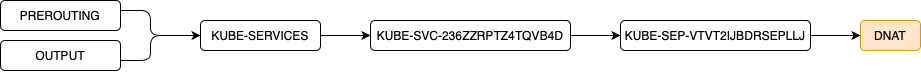

The diagram above was exported from draw.io. Its source (the exported page's mxGraphModel, read from the mxfile embedded in the PNG):
<mxGraphModel dx="1035" dy="670" grid="1" gridSize="10" guides="1" tooltips="1" connect="1" arrows="1" fold="1" page="1" pageScale="1" pageWidth="827" pageHeight="1169" math="0" shadow="0">
  <root>
    <mxCell id="0" />
    <mxCell id="1" parent="0" />
    <mxCell id="1mS7opx8zlZmstoEC9tE-2" value="PREROUTING" style="rounded=1;whiteSpace=wrap;html=1;" vertex="1" parent="1">
      <mxGeometry x="20" y="180" width="120" height="30" as="geometry" />
    </mxCell>
    <mxCell id="1mS7opx8zlZmstoEC9tE-3" value="OUTPUT" style="rounded=1;whiteSpace=wrap;html=1;" vertex="1" parent="1">
      <mxGeometry x="20" y="220" width="120" height="30" as="geometry" />
    </mxCell>
    <mxCell id="1mS7opx8zlZmstoEC9tE-18" value="" style="edgeStyle=orthogonalEdgeStyle;rounded=0;orthogonalLoop=1;jettySize=auto;html=1;" edge="1" parent="1" source="1mS7opx8zlZmstoEC9tE-4" target="1mS7opx8zlZmstoEC9tE-12">
      <mxGeometry relative="1" as="geometry" />
    </mxCell>
    <mxCell id="1mS7opx8zlZmstoEC9tE-4" value="KUBE-SERVICES" style="rounded=1;whiteSpace=wrap;html=1;" vertex="1" parent="1">
      <mxGeometry x="220" y="200" width="120" height="30" as="geometry" />
    </mxCell>
    <mxCell id="1mS7opx8zlZmstoEC9tE-8" style="edgeStyle=orthogonalEdgeStyle;rounded=0;orthogonalLoop=1;jettySize=auto;html=1;entryX=0;entryY=0.5;entryDx=0;entryDy=0;exitX=0.1;exitY=0.5;exitDx=0;exitDy=0;exitPerimeter=0;" edge="1" parent="1" source="1mS7opx8zlZmstoEC9tE-7" target="1mS7opx8zlZmstoEC9tE-4">
      <mxGeometry relative="1" as="geometry" />
    </mxCell>
    <mxCell id="1mS7opx8zlZmstoEC9tE-7" value="" style="shape=curlyBracket;whiteSpace=wrap;html=1;rounded=1;flipH=1;labelPosition=right;verticalLabelPosition=middle;align=left;verticalAlign=middle;" vertex="1" parent="1">
      <mxGeometry x="140" y="190" width="60" height="50" as="geometry" />
    </mxCell>
    <mxCell id="1mS7opx8zlZmstoEC9tE-17" value="" style="edgeStyle=orthogonalEdgeStyle;rounded=0;orthogonalLoop=1;jettySize=auto;html=1;" edge="1" parent="1" source="1mS7opx8zlZmstoEC9tE-12" target="1mS7opx8zlZmstoEC9tE-13">
      <mxGeometry relative="1" as="geometry" />
    </mxCell>
    <mxCell id="1mS7opx8zlZmstoEC9tE-12" value="KUBE-SVC-236ZZRPTZ4TQVB4D" style="rounded=1;whiteSpace=wrap;html=1;" vertex="1" parent="1">
      <mxGeometry x="390" y="200" width="200" height="30" as="geometry" />
    </mxCell>
    <mxCell id="1mS7opx8zlZmstoEC9tE-16" value="" style="edgeStyle=orthogonalEdgeStyle;rounded=0;orthogonalLoop=1;jettySize=auto;html=1;" edge="1" parent="1" source="1mS7opx8zlZmstoEC9tE-13" target="1mS7opx8zlZmstoEC9tE-15">
      <mxGeometry relative="1" as="geometry" />
    </mxCell>
    <mxCell id="1mS7opx8zlZmstoEC9tE-13" value="KUBE-SEP-VTVT2IJBDRSEPLLJ" style="rounded=1;whiteSpace=wrap;html=1;" vertex="1" parent="1">
      <mxGeometry x="640" y="200" width="190" height="30" as="geometry" />
    </mxCell>
    <mxCell id="1mS7opx8zlZmstoEC9tE-15" value="DNAT" style="rounded=1;whiteSpace=wrap;html=1;fillColor=#ffe6cc;strokeColor=#d79b00;" vertex="1" parent="1">
      <mxGeometry x="880" y="200" width="60" height="30" as="geometry" />
    </mxCell>
  </root>
</mxGraphModel>